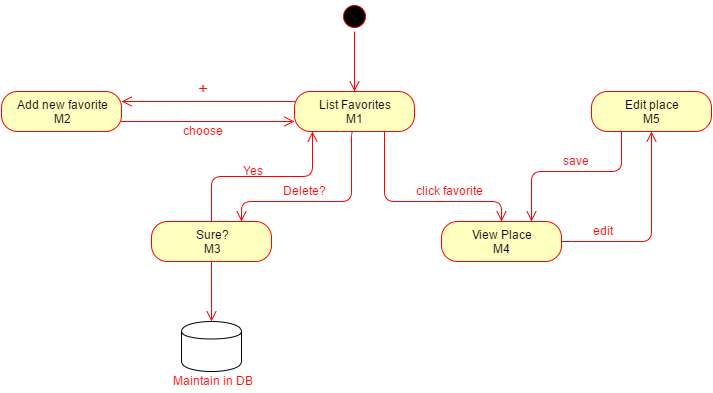

The diagram above was exported from draw.io. Its source (the exported page's mxGraphModel, read from the mxfile embedded in the PNG):
<mxGraphModel dx="1110" dy="565" grid="1" gridSize="10" guides="1" tooltips="1" connect="1" arrows="1" fold="1" page="1" pageScale="1" pageWidth="826" pageHeight="1169" background="#ffffff" math="0" shadow="0">
  <root>
    <mxCell id="0" />
    <mxCell id="1" parent="0" />
    <mxCell id="5559fe9fc4743695-1" value="List Favorites&lt;div&gt;M1&lt;/div&gt;" style="rounded=1;whiteSpace=wrap;html=1;arcSize=40;fillColor=#ffffc0;strokeColor=#ff0000;direction=west;" vertex="1" parent="1">
      <mxGeometry x="353" y="110" width="120" height="40" as="geometry" />
    </mxCell>
    <mxCell id="5559fe9fc4743695-2" value="" style="edgeStyle=orthogonalEdgeStyle;html=1;verticalAlign=bottom;endArrow=open;endSize=8;strokeColor=#ff0000;entryX=1;entryY=0.25;" edge="1" source="5559fe9fc4743695-1" parent="1" target="5559fe9fc4743695-5">
      <mxGeometry relative="1" as="geometry">
        <mxPoint x="413" y="220" as="targetPoint" />
        <Array as="points">
          <mxPoint x="310" y="120" />
          <mxPoint x="310" y="120" />
        </Array>
      </mxGeometry>
    </mxCell>
    <mxCell id="5559fe9fc4743695-3" value="" style="ellipse;html=1;shape=startState;fillColor=#000000;strokeColor=#ff0000;" vertex="1" parent="1">
      <mxGeometry x="398" y="20" width="30" height="30" as="geometry" />
    </mxCell>
    <mxCell id="5559fe9fc4743695-4" value="" style="edgeStyle=orthogonalEdgeStyle;html=1;verticalAlign=bottom;endArrow=open;endSize=8;strokeColor=#ff0000;entryX=0.5;entryY=1;" edge="1" source="5559fe9fc4743695-3" parent="1" target="5559fe9fc4743695-1">
      <mxGeometry relative="1" as="geometry">
        <mxPoint x="413" y="110" as="targetPoint" />
        <Array as="points" />
      </mxGeometry>
    </mxCell>
    <mxCell id="5559fe9fc4743695-5" value="Add new favorite&lt;div&gt;M2&lt;/div&gt;" style="rounded=1;whiteSpace=wrap;html=1;arcSize=40;fillColor=#ffffc0;strokeColor=#ff0000;" vertex="1" parent="1">
      <mxGeometry x="60" y="110" width="120" height="40" as="geometry" />
    </mxCell>
    <mxCell id="5559fe9fc4743695-6" value="" style="edgeStyle=orthogonalEdgeStyle;html=1;verticalAlign=bottom;endArrow=open;endSize=8;strokeColor=#ff0000;entryX=1;entryY=0.25;exitX=1;exitY=0.75;" edge="1" source="5559fe9fc4743695-5" parent="1" target="5559fe9fc4743695-1">
      <mxGeometry relative="1" as="geometry">
        <mxPoint x="120" y="210" as="targetPoint" />
        <Array as="points">
          <mxPoint x="230" y="140" />
          <mxPoint x="230" y="140" />
        </Array>
      </mxGeometry>
    </mxCell>
    <mxCell id="5559fe9fc4743695-7" value="Edit place&lt;br&gt;M5" style="rounded=1;whiteSpace=wrap;html=1;arcSize=40;fillColor=#ffffc0;strokeColor=#ff0000;" vertex="1" parent="1">
      <mxGeometry x="650" y="110" width="120" height="40" as="geometry" />
    </mxCell>
    <mxCell id="5559fe9fc4743695-8" value="" style="edgeStyle=orthogonalEdgeStyle;html=1;verticalAlign=bottom;endArrow=open;endSize=8;strokeColor=#ff0000;entryX=0.75;entryY=0;" edge="1" source="5559fe9fc4743695-7" parent="1" target="5559fe9fc4743695-9">
      <mxGeometry relative="1" as="geometry">
        <mxPoint x="710" y="210" as="targetPoint" />
        <Array as="points">
          <mxPoint x="680" y="190" />
          <mxPoint x="590" y="190" />
        </Array>
      </mxGeometry>
    </mxCell>
    <mxCell id="5559fe9fc4743695-9" value="View Place&lt;div&gt;M&lt;span&gt;4&lt;/span&gt;&lt;/div&gt;" style="rounded=1;whiteSpace=wrap;html=1;arcSize=40;fillColor=#ffffc0;strokeColor=#ff0000;" vertex="1" parent="1">
      <mxGeometry x="500" y="240" width="120" height="40" as="geometry" />
    </mxCell>
    <mxCell id="5559fe9fc4743695-10" value="" style="edgeStyle=orthogonalEdgeStyle;html=1;verticalAlign=bottom;endArrow=open;endSize=8;strokeColor=#ff0000;entryX=0.5;entryY=1;" edge="1" source="5559fe9fc4743695-9" parent="1" target="5559fe9fc4743695-7">
      <mxGeometry relative="1" as="geometry">
        <mxPoint x="560" y="340" as="targetPoint" />
        <Array as="points">
          <mxPoint x="710" y="260" />
        </Array>
      </mxGeometry>
    </mxCell>
    <mxCell id="5559fe9fc4743695-11" value="Sure?&lt;div&gt;M3&lt;/div&gt;" style="rounded=1;whiteSpace=wrap;html=1;arcSize=40;fillColor=#ffffc0;strokeColor=#ff0000;" vertex="1" parent="1">
      <mxGeometry x="210" y="240" width="120" height="40" as="geometry" />
    </mxCell>
    <mxCell id="5559fe9fc4743695-12" value="" style="edgeStyle=orthogonalEdgeStyle;html=1;verticalAlign=bottom;endArrow=open;endSize=8;strokeColor=#ff0000;" edge="1" source="5559fe9fc4743695-11" parent="1">
      <mxGeometry relative="1" as="geometry">
        <mxPoint x="270" y="340" as="targetPoint" />
      </mxGeometry>
    </mxCell>
    <mxCell id="5559fe9fc4743695-13" value="&lt;font color=&quot;#ff0a0a&quot;&gt;choose&lt;/font&gt;" style="text;html=1;resizable=0;points=[];autosize=1;align=left;verticalAlign=top;spacingTop=-4;" vertex="1" parent="1">
      <mxGeometry x="240" y="140" width="60" height="20" as="geometry" />
    </mxCell>
    <mxCell id="5559fe9fc4743695-14" value="&lt;font style=&quot;font-size: 17px&quot; color=&quot;#ff0a0a&quot;&gt;+&lt;/font&gt;" style="text;html=1;resizable=0;points=[];autosize=1;align=left;verticalAlign=top;spacingTop=-4;" vertex="1" parent="1">
      <mxGeometry x="255" y="96" width="30" height="20" as="geometry" />
    </mxCell>
    <mxCell id="5559fe9fc4743695-16" value="" style="edgeStyle=orthogonalEdgeStyle;html=1;verticalAlign=bottom;endArrow=open;endSize=8;strokeColor=#ff0000;exitX=0.5;exitY=0;entryX=0.75;entryY=0;" edge="1" parent="1" source="5559fe9fc4743695-1" target="5559fe9fc4743695-11">
      <mxGeometry x="380" y="150" as="geometry">
        <mxPoint x="380" y="210" as="targetPoint" />
        <mxPoint x="380" y="150" as="sourcePoint" />
        <Array as="points">
          <mxPoint x="410" y="150" />
          <mxPoint x="410" y="220" />
          <mxPoint x="300" y="220" />
        </Array>
      </mxGeometry>
    </mxCell>
    <mxCell id="5559fe9fc4743695-17" value="" style="edgeStyle=orthogonalEdgeStyle;html=1;verticalAlign=bottom;endArrow=open;endSize=8;strokeColor=#ff0000;exitX=0.5;exitY=0;" edge="1" parent="1" source="5559fe9fc4743695-11">
      <mxGeometry x="255" y="240" as="geometry">
        <mxPoint x="371" y="150" as="targetPoint" />
        <mxPoint x="270" y="250" as="sourcePoint" />
        <Array as="points">
          <mxPoint x="270" y="195" />
          <mxPoint x="371" y="195" />
          <mxPoint x="371" y="150" />
        </Array>
      </mxGeometry>
    </mxCell>
    <mxCell id="5559fe9fc4743695-18" value="" style="edgeStyle=orthogonalEdgeStyle;html=1;verticalAlign=bottom;endArrow=open;endSize=8;strokeColor=#ff0000;exitX=0.25;exitY=0;entryX=0.5;entryY=0;" edge="1" parent="1" source="5559fe9fc4743695-1" target="5559fe9fc4743695-9">
      <mxGeometry x="440" y="150" as="geometry">
        <mxPoint x="440" y="210" as="targetPoint" />
        <mxPoint x="440" y="160" as="sourcePoint" />
        <Array as="points">
          <mxPoint x="443" y="220" />
          <mxPoint x="560" y="220" />
        </Array>
      </mxGeometry>
    </mxCell>
    <mxCell id="5559fe9fc4743695-19" value="&lt;font color=&quot;#ff0a0a&quot;&gt;Yes&lt;/font&gt;" style="text;html=1;resizable=0;points=[];autosize=1;align=left;verticalAlign=top;spacingTop=-4;" vertex="1" parent="1">
      <mxGeometry x="300" y="180" width="40" height="20" as="geometry" />
    </mxCell>
    <mxCell id="5559fe9fc4743695-21" value="&lt;font color=&quot;#ff0a0a&quot;&gt;Delete?&lt;/font&gt;" style="text;html=1;resizable=0;points=[];autosize=1;align=left;verticalAlign=top;spacingTop=-4;" vertex="1" parent="1">
      <mxGeometry x="340" y="200" width="60" height="20" as="geometry" />
    </mxCell>
    <mxCell id="5559fe9fc4743695-22" value="" style="shape=cylinder;whiteSpace=wrap;html=1;" vertex="1" parent="1">
      <mxGeometry x="240" y="340" width="60" height="50" as="geometry" />
    </mxCell>
    <mxCell id="5559fe9fc4743695-25" value="&lt;font color=&quot;#ff0a0a&quot;&gt;Maintain in DB&lt;/font&gt;" style="text;html=1;resizable=0;points=[];autosize=1;align=left;verticalAlign=top;spacingTop=-4;" vertex="1" parent="1">
      <mxGeometry x="230" y="390" width="100" height="20" as="geometry" />
    </mxCell>
    <mxCell id="5559fe9fc4743695-26" value="&lt;font color=&quot;#ff0a0a&quot;&gt;edit&lt;/font&gt;" style="text;html=1;resizable=0;points=[];autosize=1;align=left;verticalAlign=top;spacingTop=-4;" vertex="1" parent="1">
      <mxGeometry x="650" y="240" width="40" height="20" as="geometry" />
    </mxCell>
    <mxCell id="5559fe9fc4743695-27" value="&lt;font color=&quot;#ff0a0a&quot;&gt;save&lt;/font&gt;" style="text;html=1;resizable=0;points=[];autosize=1;align=left;verticalAlign=top;spacingTop=-4;" vertex="1" parent="1">
      <mxGeometry x="620" y="170" width="40" height="20" as="geometry" />
    </mxCell>
    <mxCell id="5559fe9fc4743695-28" value="&lt;font color=&quot;#ff0a0a&quot;&gt;click favorite&lt;/font&gt;" style="text;html=1;resizable=0;points=[];autosize=1;align=left;verticalAlign=top;spacingTop=-4;" vertex="1" parent="1">
      <mxGeometry x="473" y="200" width="80" height="20" as="geometry" />
    </mxCell>
  </root>
</mxGraphModel>